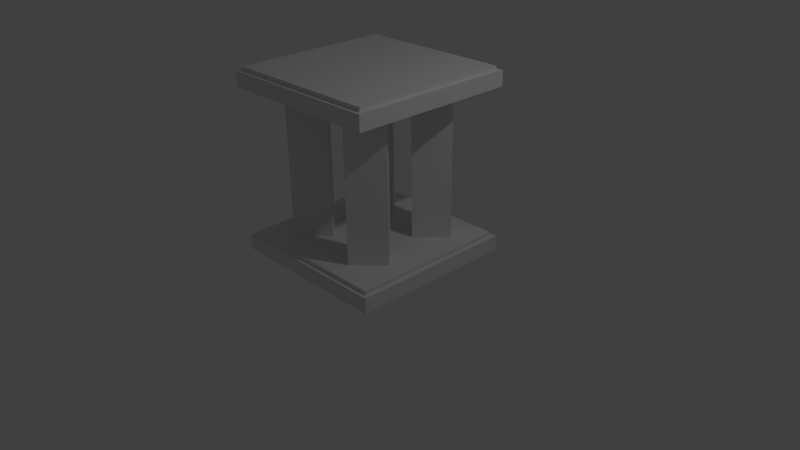 # Source: bedsideTable_1.blend  (saved by Blender 2.73.0; exported with 4.5.12 LTS)
import bpy
from mathutils import Matrix  # noqa: F401  (used for matrix-valued properties, if any)

bpy.ops.wm.read_factory_settings(use_empty=True)
scene = bpy.context.scene
scene.name = 'Scene'

# ---- collections
col_collection_1 = bpy.data.collections.new('Collection 1'); scene.collection.children.link(col_collection_1)

# ---- world
world_world = bpy.data.worlds.new('World'); scene.world = world_world
world_world.color = (0.05088, 0.05088, 0.05088)
world_world.use_sun_shadow = False
world_world.sun_shadow_jitter_overblur = 0.0
world_world.cycles.sampling_method = 'MANUAL'
world_world.cycles.sample_map_resolution = 256

# ---- cameras
cam_camera = bpy.data.cameras.new('Camera')
cam_camera.clip_end = 100.0
cam_camera.lens = 35.0
cam_camera.sensor_width = 32.0
cam_camera.sensor_height = 18.0
cam_camera.ortho_scale = 7.314
cam_camera.dof.focus_distance = 0.0
cam_camera.dof.aperture_fstop = 128.0

# ---- lights
light_lamp = bpy.data.lights.new('Lamp', 'POINT')
light_lamp.transmission_factor = 0.0
light_lamp.cutoff_distance = 30.0
light_lamp.energy = 100.0
light_lamp.shadow_buffer_clip_start = 1.001
light_lamp.shadow_soft_size = 0.1
light_lamp.shadow_maximum_resolution = 0.006
light_lamp.use_absolute_resolution = True
light_lamp.cycles.use_multiple_importance_sampling = False

# ---- meshes
me_cube_001 = bpy.data.meshes.new('Cube.001')
me_cube_001.from_pydata([(1.1, 1.1, -1.178), (1.1, 1.1, -0.978), (0.0, 1.1, -1.178), (-1.1, 1.1, -1.178), (0.0, 1.1, -0.978), (-1.1, 1.1, -0.978), (1.1, -1.1, -1.178), (1.1, 0.0, -1.178), (1.1, -1.1, -0.978), (1.1, 0.0, -0.978), (0.0, 0.0, -1.178), (0.0, -1.1, -1.178), (-1.1, -1.1, -1.178), (-1.1, 0.0, -1.178), (0.0, 0.0, -0.978), (0.0, -1.1, -0.978), (-1.1, -1.1, -0.978), (-1.1, 0.0, -0.978), (1.1, 1.1, 1.178), (1.1, 1.1, 0.978), (0.0, 1.1, 1.178), (-1.1, 1.1, 1.178), (0.0, 1.1, 0.978), (-1.1, 1.1, 0.978), (1.1, -1.1, 1.178), (1.1, 0.0, 1.178), (1.1, -1.1, 0.978), (1.1, 0.0, 0.978), (0.0, 0.0, 1.178), (0.0, -1.1, 1.178), (-1.1, -1.1, 1.178), (-1.1, 0.0, 1.178), (0.0, 0.0, 0.978), (0.0, -1.1, 0.978), (-1.1, -1.1, 0.978), (-1.1, 0.0, 0.978), (1.045, 7.451e-10, -0.978), (1.045, 1.045, -0.978), (0.0, 1.045, -0.978), (0.0, 7.451e-10, -0.978), (-1.045, 7.451e-10, -0.978), (0.0, 7.451e-10, -0.978), (0.0, 1.045, -0.978), (-1.045, 1.045, -0.978), (1.045, 7.451e-10, -0.978), (0.0, 7.451e-10, -0.978), (0.0, -1.045, -0.978), (1.045, -1.045, -0.978), (-1.045, 7.451e-10, -0.978), (-1.045, -1.045, -0.978), (0.0, -1.045, -0.978), (0.0, 7.451e-10, -0.978), (1.045, 7.451e-10, -0.928), (1.045, 1.045, -0.928), (0.0, 1.045, -0.928), (0.0, 7.451e-10, -0.928), (-1.045, 7.451e-10, -0.928), (0.0, 7.451e-10, -0.928), (0.0, 1.045, -0.928), (-1.045, 1.045, -0.928), (1.045, 7.451e-10, -0.928), (0.0, 7.451e-10, -0.928), (0.0, -1.045, -0.928), (1.045, -1.045, -0.928), (-1.045, 7.451e-10, -0.928), (-1.045, -1.045, -0.928), (0.0, -1.045, -0.928), (0.0, 7.451e-10, -0.928), (-0.7954, -0.5954, -0.928), (-0.5954, -0.7954, -0.928), (-0.2496, -0.4496, -0.928), (-0.4496, -0.2496, -0.928), (0.5954, -0.2496, -0.928), (0.2496, -0.5954, -0.928), (0.4496, -0.7954, -0.928), (0.7954, -0.4496, -0.928), (-0.5954, 0.2496, -0.928), (-0.2496, 0.5954, -0.928), (-0.4496, 0.7954, -0.928), (-0.7954, 0.4496, -0.928), (0.7954, 0.5954, -0.928), (0.5954, 0.7954, -0.928), (0.2496, 0.4496, -0.928), (0.4496, 0.2496, -0.928), (-0.7954, -0.5954, 1.121), (-0.5954, -0.7954, 1.121), (-0.2496, -0.4496, 1.121), (-0.4496, -0.2496, 1.121), (0.5954, -0.2496, 1.121), (0.2496, -0.5954, 1.121), (0.4496, -0.7954, 1.121), (0.7954, -0.4496, 1.121), (-0.5954, 0.2496, 1.121), (-0.2496, 0.5954, 1.121), (-0.4496, 0.7954, 1.121), (-0.7954, 0.4496, 1.121), (0.7954, 0.5954, 1.121), (0.5954, 0.7954, 1.121), (0.2496, 0.4496, 1.121), (0.4496, 0.2496, 1.121), (1.045, 1.045, 1.178), (0.0, 1.045, 1.178), (-1.045, 1.045, 1.178), (1.045, -1.045, 1.178), (1.045, 0.0, 1.178), (0.0, -1.045, 1.178), (-1.045, -1.045, 1.178), (-1.045, 0.0, 1.178), (1.045, 1.045, 1.228), (0.0, 1.045, 1.228), (-1.045, 1.045, 1.228), (1.045, -1.045, 1.228), (1.045, 0.0, 1.228), (0.0, 0.0, 1.228), (0.0, -1.045, 1.228), (-1.045, -1.045, 1.228), (-1.045, 0.0, 1.228)], [], [(4, 1, 0, 2), (1, 9, 7, 0), (10, 2, 0, 7), (96, 97, 98, 99), (14, 10, 2, 4), (4, 2, 3, 5), (5, 3, 13, 17), (10, 13, 3, 2), (92, 93, 94, 95), (15, 11, 6, 8), (8, 6, 7, 9), (9, 7, 10, 14), (10, 7, 6, 11), (88, 89, 90, 91), (14, 15, 11, 10), (15, 16, 12, 11), (16, 17, 13, 12), (17, 14, 10, 13), (10, 11, 12, 13), (84, 85, 86, 87), (22, 20, 18, 19), (19, 18, 25, 27), (29, 24, 103, 105), (27, 32, 22, 19), (32, 22, 20, 28), (22, 23, 21, 20), (23, 35, 31, 21), (24, 25, 104, 103), (35, 23, 22, 32), (33, 26, 24, 29), (26, 27, 25, 24), (27, 32, 28, 25), (30, 29, 105, 106), (27, 26, 33, 32), (32, 28, 29, 33), (33, 29, 30, 34), (34, 30, 31, 35), (35, 31, 28, 32), (31, 30, 106, 107), (35, 32, 33, 34), (51, 48, 64, 67), (1, 37, 36, 9), (4, 38, 37, 1), (14, 39, 38, 4), (9, 36, 39, 14), (44, 45, 61, 60), (14, 41, 40, 17), (4, 42, 41, 14), (5, 43, 42, 4), (17, 40, 43, 5), (46, 47, 63, 62), (14, 45, 44, 9), (15, 46, 45, 14), (8, 47, 46, 15), (9, 44, 47, 8), (41, 42, 58, 57), (16, 49, 48, 17), (15, 50, 49, 16), (14, 51, 50, 15), (17, 48, 51, 14), (39, 36, 52, 55), (49, 50, 66, 65), (37, 38, 54, 53), (42, 43, 59, 58), (40, 41, 57, 56), (47, 44, 60, 63), (45, 46, 62, 61), (50, 51, 67, 66), (38, 39, 55, 54), (48, 49, 65, 64), (36, 37, 53, 52), (43, 40, 56, 59), (78, 79, 95, 94), (65, 69, 68, 64), (66, 70, 69, 65), (67, 71, 70, 66), (64, 68, 71, 67), (73, 74, 90, 89), (61, 73, 72, 60), (62, 74, 73, 61), (63, 75, 74, 62), (60, 72, 75, 63), (75, 72, 88, 91), (57, 77, 76, 56), (58, 78, 77, 57), (59, 79, 78, 58), (56, 76, 79, 59), (68, 69, 85, 84), (53, 81, 80, 52), (54, 82, 81, 53), (55, 83, 82, 54), (52, 80, 83, 55), (76, 77, 93, 92), (83, 80, 96, 99), (71, 68, 84, 87), (81, 82, 98, 97), (69, 70, 86, 85), (74, 75, 91, 90), (72, 73, 89, 88), (79, 76, 92, 95), (77, 78, 94, 93), (82, 83, 99, 98), (70, 71, 87, 86), (80, 81, 97, 96), (105, 103, 111, 114), (103, 104, 112, 111), (106, 105, 114, 115), (107, 106, 115, 116), (21, 31, 107, 102), (20, 21, 102, 101), (25, 18, 100, 104), (18, 20, 101, 100), (113, 112, 108, 109), (113, 109, 110, 116), (113, 114, 111, 112), (113, 116, 115, 114), (102, 107, 116, 110), (101, 102, 110, 109), (104, 100, 108, 112), (100, 101, 109, 108)])
me_cube_001.use_remesh_preserve_volume = False
me_cube_001.use_remesh_preserve_attributes = False
me_cube_001.use_mirror_vertex_groups = False
me_cube_001.update()

# ---- objects
ob_cube = bpy.data.objects.new('Cube', me_cube_001)
ob_lamp = bpy.data.objects.new('Lamp', light_lamp)
ob_camera = bpy.data.objects.new('Camera', cam_camera)

# ---- transforms, parenting, visibility, modifiers, constraints
ob_cube.location = (0.0, 0.0, 1.25)
ob_cube.lineart.crease_threshold = 0.0
ob_lamp.location = (4.076, 1.005, 5.904)
ob_lamp.rotation_euler = (0.6503, 0.05522, 1.866)
ob_lamp.lock_rotations_4d = False
ob_lamp.empty_display_type = 'ARROWS'
ob_lamp.color = (0.0, 0.0, 0.0, 0.0)
ob_lamp.lineart.crease_threshold = 0.0
ob_camera.location = (7.481, -6.508, 5.344)
ob_camera.rotation_euler = (1.109, 0.01082, 0.8149)
ob_camera.lock_rotations_4d = False
ob_camera.empty_display_type = 'ARROWS'
ob_camera.color = (0.0, 0.0, 0.0, 0.0)
ob_camera.display_type = 'WIRE'
ob_camera.lineart.crease_threshold = 0.0

# ---- collection membership
col_collection_1.objects.link(ob_cube)
col_collection_1.objects.link(ob_lamp)
col_collection_1.objects.link(ob_camera)

# ---- scene / render settings (as saved in the file)
scene.camera = ob_camera
scene.frame_start = 1; scene.frame_end = 250; scene.frame_set(1)
scene.render.engine = 'BLENDER_EEVEE_NEXT'
scene.render.resolution_percentage = 50
scene.render.dither_intensity = 0.0
scene.cycles.use_denoising = False
scene.cycles.samples = 10
scene.cycles.sampling_pattern = 'TABULATED_SOBOL'
scene.cycles.light_sampling_threshold = 0.0
scene.cycles.use_adaptive_sampling = False
scene.cycles.use_light_tree = False
scene.cycles.blur_glossy = 0.0
scene.cycles.pixel_filter_type = 'GAUSSIAN'
scene.cycles.sample_clamp_indirect = 0.0
scene.view_settings.view_transform = 'Standard'
bpy.context.view_layer.update()

